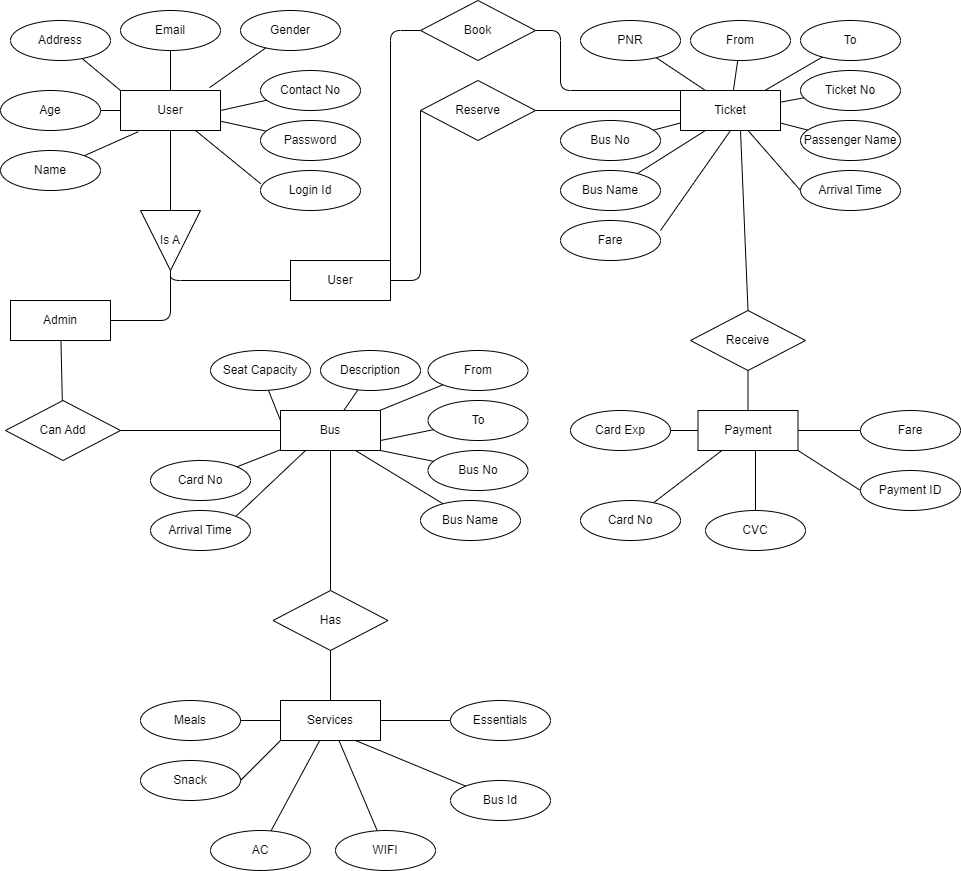

The diagram above was exported from draw.io. Its source (the exported page's mxGraphModel, read from the mxfile embedded in the PNG):
<mxGraphModel dx="1649" dy="611" grid="1" gridSize="10" guides="1" tooltips="1" connect="1" arrows="1" fold="1" page="1" pageScale="1" pageWidth="827" pageHeight="1169" math="0" shadow="0">
  <root>
    <mxCell id="0" />
    <mxCell id="1" parent="0" />
    <mxCell id="2" value="" style="edgeStyle=none;shape=connector;rounded=1;html=1;labelBackgroundColor=default;strokeColor=default;fontFamily=Helvetica;fontSize=11;fontColor=default;endArrow=none;endFill=0;" edge="1" parent="1" source="3" target="21">
      <mxGeometry relative="1" as="geometry" />
    </mxCell>
    <mxCell id="3" value="User" style="whiteSpace=wrap;html=1;align=center;" vertex="1" parent="1">
      <mxGeometry x="110" y="90" width="100" height="40" as="geometry" />
    </mxCell>
    <mxCell id="4" value="" style="edgeStyle=none;shape=connector;rounded=1;html=1;labelBackgroundColor=default;strokeColor=default;fontFamily=Helvetica;fontSize=11;fontColor=default;endArrow=none;endFill=0;" edge="1" parent="1" source="5" target="3">
      <mxGeometry relative="1" as="geometry" />
    </mxCell>
    <mxCell id="5" value="Email" style="ellipse;whiteSpace=wrap;html=1;align=center;" vertex="1" parent="1">
      <mxGeometry x="110" y="10" width="100" height="40" as="geometry" />
    </mxCell>
    <mxCell id="6" style="edgeStyle=none;shape=connector;rounded=1;html=1;entryX=0.89;entryY=-0.07;entryDx=0;entryDy=0;entryPerimeter=0;labelBackgroundColor=default;strokeColor=default;fontFamily=Helvetica;fontSize=11;fontColor=default;endArrow=none;endFill=0;" edge="1" parent="1" source="7" target="3">
      <mxGeometry relative="1" as="geometry" />
    </mxCell>
    <mxCell id="7" value="Gender" style="ellipse;whiteSpace=wrap;html=1;align=center;" vertex="1" parent="1">
      <mxGeometry x="230" y="10" width="100" height="40" as="geometry" />
    </mxCell>
    <mxCell id="8" style="edgeStyle=none;shape=connector;rounded=1;html=1;entryX=1;entryY=0.5;entryDx=0;entryDy=0;labelBackgroundColor=default;strokeColor=default;fontFamily=Helvetica;fontSize=11;fontColor=default;endArrow=none;endFill=0;" edge="1" parent="1" source="9" target="3">
      <mxGeometry relative="1" as="geometry" />
    </mxCell>
    <mxCell id="9" value="Contact No" style="ellipse;whiteSpace=wrap;html=1;align=center;" vertex="1" parent="1">
      <mxGeometry x="250" y="70" width="100" height="40" as="geometry" />
    </mxCell>
    <mxCell id="10" value="" style="edgeStyle=none;shape=connector;rounded=1;html=1;labelBackgroundColor=default;strokeColor=default;fontFamily=Helvetica;fontSize=11;fontColor=default;endArrow=none;endFill=0;" edge="1" parent="1" source="11" target="3">
      <mxGeometry relative="1" as="geometry" />
    </mxCell>
    <mxCell id="11" value="Password" style="ellipse;whiteSpace=wrap;html=1;align=center;" vertex="1" parent="1">
      <mxGeometry x="250" y="120" width="100" height="40" as="geometry" />
    </mxCell>
    <mxCell id="12" style="edgeStyle=none;shape=connector;rounded=1;html=1;entryX=0;entryY=0;entryDx=0;entryDy=0;labelBackgroundColor=default;strokeColor=default;fontFamily=Helvetica;fontSize=11;fontColor=default;endArrow=none;endFill=0;" edge="1" parent="1" source="13" target="3">
      <mxGeometry relative="1" as="geometry" />
    </mxCell>
    <mxCell id="13" value="Address" style="ellipse;whiteSpace=wrap;html=1;align=center;" vertex="1" parent="1">
      <mxGeometry y="20" width="100" height="40" as="geometry" />
    </mxCell>
    <mxCell id="14" value="" style="edgeStyle=none;shape=connector;rounded=1;html=1;labelBackgroundColor=default;strokeColor=default;fontFamily=Helvetica;fontSize=11;fontColor=default;endArrow=none;endFill=0;" edge="1" parent="1" source="15" target="3">
      <mxGeometry relative="1" as="geometry" />
    </mxCell>
    <mxCell id="15" value="Age" style="ellipse;whiteSpace=wrap;html=1;align=center;" vertex="1" parent="1">
      <mxGeometry x="-10" y="90" width="100" height="40" as="geometry" />
    </mxCell>
    <mxCell id="16" style="edgeStyle=none;shape=connector;rounded=1;html=1;entryX=0.178;entryY=1.03;entryDx=0;entryDy=0;entryPerimeter=0;labelBackgroundColor=default;strokeColor=default;fontFamily=Helvetica;fontSize=11;fontColor=default;endArrow=none;endFill=0;" edge="1" parent="1" source="17" target="3">
      <mxGeometry relative="1" as="geometry" />
    </mxCell>
    <mxCell id="17" value="Name" style="ellipse;whiteSpace=wrap;html=1;align=center;" vertex="1" parent="1">
      <mxGeometry x="-10" y="150" width="100" height="40" as="geometry" />
    </mxCell>
    <mxCell id="18" style="edgeStyle=none;shape=connector;rounded=1;html=1;entryX=0.75;entryY=1;entryDx=0;entryDy=0;labelBackgroundColor=default;strokeColor=default;fontFamily=Helvetica;fontSize=11;fontColor=default;endArrow=none;endFill=0;exitX=0.002;exitY=0.33;exitDx=0;exitDy=0;exitPerimeter=0;" edge="1" parent="1" source="19" target="3">
      <mxGeometry relative="1" as="geometry" />
    </mxCell>
    <mxCell id="19" value="Login Id" style="ellipse;whiteSpace=wrap;html=1;align=center;" vertex="1" parent="1">
      <mxGeometry x="250" y="170" width="100" height="40" as="geometry" />
    </mxCell>
    <mxCell id="20" style="edgeStyle=none;shape=connector;rounded=1;html=1;entryX=1;entryY=0.5;entryDx=0;entryDy=0;labelBackgroundColor=default;strokeColor=default;fontFamily=Helvetica;fontSize=11;fontColor=default;endArrow=none;endFill=0;" edge="1" parent="1" source="21" target="23">
      <mxGeometry relative="1" as="geometry">
        <Array as="points">
          <mxPoint x="160" y="320" />
        </Array>
      </mxGeometry>
    </mxCell>
    <mxCell id="21" value="Is A" style="triangle;whiteSpace=wrap;html=1;dashed=0;direction=south;" vertex="1" parent="1">
      <mxGeometry x="130" y="210" width="60" height="60" as="geometry" />
    </mxCell>
    <mxCell id="22" value="" style="edgeStyle=none;shape=connector;rounded=1;html=1;labelBackgroundColor=default;strokeColor=default;fontFamily=Helvetica;fontSize=11;fontColor=default;endArrow=none;endFill=0;" edge="1" parent="1" source="23" target="66">
      <mxGeometry relative="1" as="geometry" />
    </mxCell>
    <mxCell id="23" value="Admin" style="whiteSpace=wrap;html=1;align=center;" vertex="1" parent="1">
      <mxGeometry y="300" width="100" height="40" as="geometry" />
    </mxCell>
    <mxCell id="24" style="edgeStyle=none;shape=connector;rounded=1;html=1;labelBackgroundColor=default;strokeColor=default;fontFamily=Helvetica;fontSize=11;fontColor=default;endArrow=none;endFill=0;" edge="1" parent="1" source="27">
      <mxGeometry relative="1" as="geometry">
        <mxPoint x="160" y="270" as="targetPoint" />
        <Array as="points">
          <mxPoint x="160" y="280" />
        </Array>
      </mxGeometry>
    </mxCell>
    <mxCell id="25" style="edgeStyle=none;shape=connector;rounded=1;html=1;entryX=0;entryY=0.5;entryDx=0;entryDy=0;labelBackgroundColor=default;strokeColor=default;fontFamily=Helvetica;fontSize=11;fontColor=default;endArrow=none;endFill=0;exitX=1;exitY=0.5;exitDx=0;exitDy=0;" edge="1" parent="1" source="27" target="31">
      <mxGeometry relative="1" as="geometry">
        <Array as="points">
          <mxPoint x="410" y="280" />
        </Array>
      </mxGeometry>
    </mxCell>
    <mxCell id="26" style="edgeStyle=none;shape=connector;rounded=1;html=1;entryX=0;entryY=0.5;entryDx=0;entryDy=0;labelBackgroundColor=default;strokeColor=default;fontFamily=Helvetica;fontSize=11;fontColor=default;endArrow=none;endFill=0;exitX=1;exitY=0;exitDx=0;exitDy=0;" edge="1" parent="1" source="27" target="29">
      <mxGeometry relative="1" as="geometry">
        <Array as="points">
          <mxPoint x="380" y="30" />
        </Array>
      </mxGeometry>
    </mxCell>
    <mxCell id="27" value="User" style="whiteSpace=wrap;html=1;align=center;" vertex="1" parent="1">
      <mxGeometry x="280" y="260" width="100" height="40" as="geometry" />
    </mxCell>
    <mxCell id="28" style="edgeStyle=none;shape=connector;rounded=1;html=1;entryX=0;entryY=0;entryDx=0;entryDy=0;labelBackgroundColor=default;strokeColor=default;fontFamily=Helvetica;fontSize=11;fontColor=default;endArrow=none;endFill=0;" edge="1" parent="1" source="29" target="33">
      <mxGeometry relative="1" as="geometry">
        <Array as="points">
          <mxPoint x="550" y="30" />
          <mxPoint x="550" y="90" />
        </Array>
      </mxGeometry>
    </mxCell>
    <mxCell id="29" value="Book" style="rhombus;whiteSpace=wrap;html=1;" vertex="1" parent="1">
      <mxGeometry x="410" width="115" height="60" as="geometry" />
    </mxCell>
    <mxCell id="30" style="edgeStyle=none;shape=connector;rounded=1;html=1;entryX=0;entryY=0.5;entryDx=0;entryDy=0;labelBackgroundColor=default;strokeColor=default;fontFamily=Helvetica;fontSize=11;fontColor=default;endArrow=none;endFill=0;" edge="1" parent="1" source="31" target="33">
      <mxGeometry relative="1" as="geometry" />
    </mxCell>
    <mxCell id="31" value="Reserve" style="rhombus;whiteSpace=wrap;html=1;" vertex="1" parent="1">
      <mxGeometry x="410" y="80" width="115" height="60" as="geometry" />
    </mxCell>
    <mxCell id="32" style="edgeStyle=none;shape=connector;rounded=1;html=1;entryX=0.5;entryY=0;entryDx=0;entryDy=0;labelBackgroundColor=default;strokeColor=default;fontFamily=Helvetica;fontSize=11;fontColor=default;endArrow=none;endFill=0;" edge="1" parent="1" target="53">
      <mxGeometry relative="1" as="geometry">
        <mxPoint x="730" y="130" as="sourcePoint" />
      </mxGeometry>
    </mxCell>
    <mxCell id="33" value="Ticket" style="whiteSpace=wrap;html=1;align=center;" vertex="1" parent="1">
      <mxGeometry x="670" y="90" width="100" height="40" as="geometry" />
    </mxCell>
    <mxCell id="34" style="edgeStyle=none;shape=connector;rounded=1;html=1;entryX=0.25;entryY=0;entryDx=0;entryDy=0;labelBackgroundColor=default;strokeColor=default;fontFamily=Helvetica;fontSize=11;fontColor=default;endArrow=none;endFill=0;" edge="1" parent="1" source="35" target="33">
      <mxGeometry relative="1" as="geometry" />
    </mxCell>
    <mxCell id="35" value="PNR" style="ellipse;whiteSpace=wrap;html=1;align=center;" vertex="1" parent="1">
      <mxGeometry x="570" y="20" width="100" height="40" as="geometry" />
    </mxCell>
    <mxCell id="36" value="" style="edgeStyle=none;shape=connector;rounded=1;html=1;labelBackgroundColor=default;strokeColor=default;fontFamily=Helvetica;fontSize=11;fontColor=default;endArrow=none;endFill=0;" edge="1" parent="1" source="37" target="33">
      <mxGeometry relative="1" as="geometry" />
    </mxCell>
    <mxCell id="37" value="From" style="ellipse;whiteSpace=wrap;html=1;align=center;" vertex="1" parent="1">
      <mxGeometry x="680" y="20" width="100" height="40" as="geometry" />
    </mxCell>
    <mxCell id="38" style="edgeStyle=none;shape=connector;rounded=1;html=1;labelBackgroundColor=default;strokeColor=default;fontFamily=Helvetica;fontSize=11;fontColor=default;endArrow=none;endFill=0;" edge="1" parent="1" source="39" target="33">
      <mxGeometry relative="1" as="geometry" />
    </mxCell>
    <mxCell id="39" value="To" style="ellipse;whiteSpace=wrap;html=1;align=center;" vertex="1" parent="1">
      <mxGeometry x="790" y="20" width="100" height="40" as="geometry" />
    </mxCell>
    <mxCell id="40" style="edgeStyle=none;shape=connector;rounded=1;html=1;labelBackgroundColor=default;strokeColor=default;fontFamily=Helvetica;fontSize=11;fontColor=default;endArrow=none;endFill=0;" edge="1" parent="1" source="41" target="33">
      <mxGeometry relative="1" as="geometry" />
    </mxCell>
    <mxCell id="41" value="Ticket No" style="ellipse;whiteSpace=wrap;html=1;align=center;" vertex="1" parent="1">
      <mxGeometry x="790" y="70" width="100" height="40" as="geometry" />
    </mxCell>
    <mxCell id="42" value="" style="edgeStyle=none;shape=connector;rounded=1;html=1;labelBackgroundColor=default;strokeColor=default;fontFamily=Helvetica;fontSize=11;fontColor=default;endArrow=none;endFill=0;" edge="1" parent="1" source="43" target="33">
      <mxGeometry relative="1" as="geometry" />
    </mxCell>
    <mxCell id="43" value="Passenger Name" style="ellipse;whiteSpace=wrap;html=1;align=center;" vertex="1" parent="1">
      <mxGeometry x="790" y="120" width="100" height="40" as="geometry" />
    </mxCell>
    <mxCell id="44" style="edgeStyle=none;shape=connector;rounded=1;html=1;entryX=0.25;entryY=1;entryDx=0;entryDy=0;labelBackgroundColor=default;strokeColor=default;fontFamily=Helvetica;fontSize=11;fontColor=default;endArrow=none;endFill=0;" edge="1" parent="1" source="45" target="33">
      <mxGeometry relative="1" as="geometry" />
    </mxCell>
    <mxCell id="45" value="Bus Name" style="ellipse;whiteSpace=wrap;html=1;align=center;" vertex="1" parent="1">
      <mxGeometry x="550" y="170" width="100" height="40" as="geometry" />
    </mxCell>
    <mxCell id="46" value="" style="edgeStyle=none;shape=connector;rounded=1;html=1;labelBackgroundColor=default;strokeColor=default;fontFamily=Helvetica;fontSize=11;fontColor=default;endArrow=none;endFill=0;" edge="1" parent="1" source="47" target="33">
      <mxGeometry relative="1" as="geometry" />
    </mxCell>
    <mxCell id="47" value="Bus No" style="ellipse;whiteSpace=wrap;html=1;align=center;" vertex="1" parent="1">
      <mxGeometry x="550" y="120" width="100" height="40" as="geometry" />
    </mxCell>
    <mxCell id="48" style="edgeStyle=none;shape=connector;rounded=1;html=1;labelBackgroundColor=default;strokeColor=default;fontFamily=Helvetica;fontSize=11;fontColor=default;endArrow=none;endFill=0;exitX=0;exitY=0.5;exitDx=0;exitDy=0;" edge="1" parent="1" source="49" target="33">
      <mxGeometry relative="1" as="geometry" />
    </mxCell>
    <mxCell id="49" value="Arrival Time" style="ellipse;whiteSpace=wrap;html=1;align=center;" vertex="1" parent="1">
      <mxGeometry x="790" y="170" width="100" height="40" as="geometry" />
    </mxCell>
    <mxCell id="50" style="edgeStyle=none;shape=connector;rounded=1;html=1;entryX=0.5;entryY=1;entryDx=0;entryDy=0;labelBackgroundColor=default;strokeColor=default;fontFamily=Helvetica;fontSize=11;fontColor=default;endArrow=none;endFill=0;exitX=1;exitY=0.25;exitDx=0;exitDy=0;exitPerimeter=0;" edge="1" parent="1" source="51" target="33">
      <mxGeometry relative="1" as="geometry" />
    </mxCell>
    <mxCell id="51" value="Fare" style="ellipse;whiteSpace=wrap;html=1;align=center;" vertex="1" parent="1">
      <mxGeometry x="550" y="220" width="100" height="40" as="geometry" />
    </mxCell>
    <mxCell id="52" value="" style="edgeStyle=none;shape=connector;rounded=1;html=1;labelBackgroundColor=default;strokeColor=default;fontFamily=Helvetica;fontSize=11;fontColor=default;endArrow=none;endFill=0;" edge="1" parent="1" source="53" target="54">
      <mxGeometry relative="1" as="geometry" />
    </mxCell>
    <mxCell id="53" value="Receive" style="rhombus;whiteSpace=wrap;html=1;" vertex="1" parent="1">
      <mxGeometry x="680" y="310" width="115" height="60" as="geometry" />
    </mxCell>
    <mxCell id="54" value="Payment" style="whiteSpace=wrap;html=1;align=center;" vertex="1" parent="1">
      <mxGeometry x="687.5" y="410" width="100" height="40" as="geometry" />
    </mxCell>
    <mxCell id="55" style="edgeStyle=none;shape=connector;rounded=1;html=1;entryX=0;entryY=0.25;entryDx=0;entryDy=0;labelBackgroundColor=default;strokeColor=default;fontFamily=Helvetica;fontSize=11;fontColor=default;endArrow=none;endFill=0;" edge="1" parent="1" source="56" target="68">
      <mxGeometry relative="1" as="geometry" />
    </mxCell>
    <mxCell id="56" value="Seat Capacity" style="ellipse;whiteSpace=wrap;html=1;align=center;" vertex="1" parent="1">
      <mxGeometry x="200" y="350" width="100" height="40" as="geometry" />
    </mxCell>
    <mxCell id="57" value="" style="edgeStyle=none;shape=connector;rounded=1;html=1;labelBackgroundColor=default;strokeColor=default;fontFamily=Helvetica;fontSize=11;fontColor=default;endArrow=none;endFill=0;" edge="1" parent="1" source="58" target="54">
      <mxGeometry relative="1" as="geometry" />
    </mxCell>
    <mxCell id="58" value="Card Exp" style="ellipse;whiteSpace=wrap;html=1;align=center;" vertex="1" parent="1">
      <mxGeometry x="560" y="410" width="100" height="40" as="geometry" />
    </mxCell>
    <mxCell id="59" style="edgeStyle=none;shape=connector;rounded=1;html=1;labelBackgroundColor=default;strokeColor=default;fontFamily=Helvetica;fontSize=11;fontColor=default;endArrow=none;endFill=0;exitX=0.5;exitY=0;exitDx=0;exitDy=0;" edge="1" parent="1" source="60">
      <mxGeometry relative="1" as="geometry">
        <mxPoint x="757" y="510" as="sourcePoint" />
        <mxPoint x="745" y="450" as="targetPoint" />
      </mxGeometry>
    </mxCell>
    <mxCell id="60" value="CVC" style="ellipse;whiteSpace=wrap;html=1;align=center;" vertex="1" parent="1">
      <mxGeometry x="695" y="510" width="100" height="40" as="geometry" />
    </mxCell>
    <mxCell id="61" style="edgeStyle=none;shape=connector;rounded=1;html=1;entryX=1;entryY=1;entryDx=0;entryDy=0;labelBackgroundColor=default;strokeColor=default;fontFamily=Helvetica;fontSize=11;fontColor=default;endArrow=none;endFill=0;exitX=0;exitY=0.5;exitDx=0;exitDy=0;" edge="1" parent="1" source="62" target="54">
      <mxGeometry relative="1" as="geometry" />
    </mxCell>
    <mxCell id="62" value="Payment ID" style="ellipse;whiteSpace=wrap;html=1;align=center;" vertex="1" parent="1">
      <mxGeometry x="850" y="470" width="100" height="40" as="geometry" />
    </mxCell>
    <mxCell id="63" value="" style="edgeStyle=none;shape=connector;rounded=1;html=1;labelBackgroundColor=default;strokeColor=default;fontFamily=Helvetica;fontSize=11;fontColor=default;endArrow=none;endFill=0;" edge="1" parent="1" source="64" target="54">
      <mxGeometry relative="1" as="geometry" />
    </mxCell>
    <mxCell id="64" value="Fare" style="ellipse;whiteSpace=wrap;html=1;align=center;" vertex="1" parent="1">
      <mxGeometry x="850" y="410" width="100" height="40" as="geometry" />
    </mxCell>
    <mxCell id="65" style="edgeStyle=none;shape=connector;rounded=1;html=1;entryX=0;entryY=0.5;entryDx=0;entryDy=0;labelBackgroundColor=default;strokeColor=default;fontFamily=Helvetica;fontSize=11;fontColor=default;endArrow=none;endFill=0;" edge="1" parent="1" source="66" target="68">
      <mxGeometry relative="1" as="geometry" />
    </mxCell>
    <mxCell id="66" value="Can Add" style="rhombus;whiteSpace=wrap;html=1;" vertex="1" parent="1">
      <mxGeometry x="-5" y="400" width="115" height="60" as="geometry" />
    </mxCell>
    <mxCell id="67" style="edgeStyle=none;shape=connector;rounded=1;html=1;entryX=0.5;entryY=0;entryDx=0;entryDy=0;labelBackgroundColor=default;strokeColor=default;fontFamily=Helvetica;fontSize=11;fontColor=default;endArrow=none;endFill=0;" edge="1" parent="1" source="68" target="83">
      <mxGeometry relative="1" as="geometry" />
    </mxCell>
    <mxCell id="68" value="Bus" style="whiteSpace=wrap;html=1;align=center;" vertex="1" parent="1">
      <mxGeometry x="270" y="410" width="100" height="40" as="geometry" />
    </mxCell>
    <mxCell id="69" value="" style="edgeStyle=none;shape=connector;rounded=1;html=1;labelBackgroundColor=default;strokeColor=default;fontFamily=Helvetica;fontSize=11;fontColor=default;endArrow=none;endFill=0;" edge="1" parent="1" source="70" target="68">
      <mxGeometry relative="1" as="geometry" />
    </mxCell>
    <mxCell id="70" value="Description" style="ellipse;whiteSpace=wrap;html=1;align=center;" vertex="1" parent="1">
      <mxGeometry x="310" y="350" width="100" height="40" as="geometry" />
    </mxCell>
    <mxCell id="71" style="edgeStyle=none;shape=connector;rounded=1;html=1;labelBackgroundColor=default;strokeColor=default;fontFamily=Helvetica;fontSize=11;fontColor=default;endArrow=none;endFill=0;" edge="1" parent="1" source="72" target="68">
      <mxGeometry relative="1" as="geometry" />
    </mxCell>
    <mxCell id="72" value="From" style="ellipse;whiteSpace=wrap;html=1;align=center;" vertex="1" parent="1">
      <mxGeometry x="417.5" y="350" width="100" height="40" as="geometry" />
    </mxCell>
    <mxCell id="73" style="edgeStyle=none;shape=connector;rounded=1;html=1;entryX=1;entryY=0.75;entryDx=0;entryDy=0;labelBackgroundColor=default;strokeColor=default;fontFamily=Helvetica;fontSize=11;fontColor=default;endArrow=none;endFill=0;" edge="1" parent="1" source="74" target="68">
      <mxGeometry relative="1" as="geometry" />
    </mxCell>
    <mxCell id="74" value="To" style="ellipse;whiteSpace=wrap;html=1;align=center;" vertex="1" parent="1">
      <mxGeometry x="417.5" y="400" width="100" height="40" as="geometry" />
    </mxCell>
    <mxCell id="75" style="edgeStyle=none;shape=connector;rounded=1;html=1;entryX=1;entryY=1;entryDx=0;entryDy=0;labelBackgroundColor=default;strokeColor=default;fontFamily=Helvetica;fontSize=11;fontColor=default;endArrow=none;endFill=0;" edge="1" parent="1" source="76" target="68">
      <mxGeometry relative="1" as="geometry" />
    </mxCell>
    <mxCell id="76" value="Bus No" style="ellipse;whiteSpace=wrap;html=1;align=center;" vertex="1" parent="1">
      <mxGeometry x="417.5" y="450" width="100" height="40" as="geometry" />
    </mxCell>
    <mxCell id="77" style="edgeStyle=none;shape=connector;rounded=1;html=1;entryX=0.75;entryY=1;entryDx=0;entryDy=0;labelBackgroundColor=default;strokeColor=default;fontFamily=Helvetica;fontSize=11;fontColor=default;endArrow=none;endFill=0;" edge="1" parent="1" source="78" target="68">
      <mxGeometry relative="1" as="geometry" />
    </mxCell>
    <mxCell id="78" value="Bus Name" style="ellipse;whiteSpace=wrap;html=1;align=center;" vertex="1" parent="1">
      <mxGeometry x="410" y="500" width="100" height="40" as="geometry" />
    </mxCell>
    <mxCell id="79" style="edgeStyle=none;shape=connector;rounded=1;html=1;labelBackgroundColor=default;strokeColor=default;fontFamily=Helvetica;fontSize=11;fontColor=default;endArrow=none;endFill=0;" edge="1" parent="1" source="80" target="68">
      <mxGeometry relative="1" as="geometry" />
    </mxCell>
    <mxCell id="80" value="Card No" style="ellipse;whiteSpace=wrap;html=1;align=center;" vertex="1" parent="1">
      <mxGeometry x="140" y="460" width="100" height="40" as="geometry" />
    </mxCell>
    <mxCell id="81" style="edgeStyle=none;shape=connector;rounded=1;html=1;entryX=0.25;entryY=1;entryDx=0;entryDy=0;labelBackgroundColor=default;strokeColor=default;fontFamily=Helvetica;fontSize=11;fontColor=default;endArrow=none;endFill=0;exitX=1;exitY=0;exitDx=0;exitDy=0;" edge="1" parent="1" source="82" target="68">
      <mxGeometry relative="1" as="geometry" />
    </mxCell>
    <mxCell id="82" value="Arrival Time" style="ellipse;whiteSpace=wrap;html=1;align=center;" vertex="1" parent="1">
      <mxGeometry x="140" y="510" width="100" height="40" as="geometry" />
    </mxCell>
    <mxCell id="83" value="Has" style="rhombus;whiteSpace=wrap;html=1;" vertex="1" parent="1">
      <mxGeometry x="262.5" y="590" width="115" height="60" as="geometry" />
    </mxCell>
    <mxCell id="84" style="html=1;exitX=1;exitY=0.5;exitDx=0;exitDy=0;entryX=0;entryY=0.5;entryDx=0;entryDy=0;endArrow=none;endFill=0;" edge="1" parent="1" source="85" target="96">
      <mxGeometry relative="1" as="geometry" />
    </mxCell>
    <mxCell id="85" value="Services" style="whiteSpace=wrap;html=1;align=center;" vertex="1" parent="1">
      <mxGeometry x="270" y="700" width="100" height="40" as="geometry" />
    </mxCell>
    <mxCell id="86" style="edgeStyle=none;shape=connector;rounded=1;html=1;exitX=1;exitY=0.5;exitDx=0;exitDy=0;entryX=0;entryY=0.5;entryDx=0;entryDy=0;labelBackgroundColor=default;strokeColor=default;fontFamily=Helvetica;fontSize=11;fontColor=default;endArrow=none;endFill=0;" edge="1" parent="1" source="87" target="85">
      <mxGeometry relative="1" as="geometry" />
    </mxCell>
    <mxCell id="87" value="Meals" style="ellipse;whiteSpace=wrap;html=1;align=center;" vertex="1" parent="1">
      <mxGeometry x="130" y="700" width="100" height="40" as="geometry" />
    </mxCell>
    <mxCell id="88" style="edgeStyle=none;shape=connector;rounded=1;html=1;exitX=1;exitY=0.5;exitDx=0;exitDy=0;entryX=0;entryY=1;entryDx=0;entryDy=0;labelBackgroundColor=default;strokeColor=default;fontFamily=Helvetica;fontSize=11;fontColor=default;endArrow=none;endFill=0;" edge="1" parent="1" source="89" target="85">
      <mxGeometry relative="1" as="geometry" />
    </mxCell>
    <mxCell id="89" value="Snack" style="ellipse;whiteSpace=wrap;html=1;align=center;" vertex="1" parent="1">
      <mxGeometry x="130" y="760" width="100" height="40" as="geometry" />
    </mxCell>
    <mxCell id="90" style="edgeStyle=none;shape=connector;rounded=1;html=1;labelBackgroundColor=default;strokeColor=default;fontFamily=Helvetica;fontSize=11;fontColor=default;endArrow=none;endFill=0;" edge="1" parent="1" source="91" target="85">
      <mxGeometry relative="1" as="geometry" />
    </mxCell>
    <mxCell id="91" value="AC" style="ellipse;whiteSpace=wrap;html=1;align=center;" vertex="1" parent="1">
      <mxGeometry x="200" y="830" width="100" height="40" as="geometry" />
    </mxCell>
    <mxCell id="92" value="" style="edgeStyle=none;shape=connector;rounded=1;html=1;labelBackgroundColor=default;strokeColor=default;fontFamily=Helvetica;fontSize=11;fontColor=default;endArrow=none;endFill=0;" edge="1" parent="1" source="93" target="85">
      <mxGeometry relative="1" as="geometry" />
    </mxCell>
    <mxCell id="93" value="WIFI" style="ellipse;whiteSpace=wrap;html=1;align=center;" vertex="1" parent="1">
      <mxGeometry x="325" y="830" width="100" height="40" as="geometry" />
    </mxCell>
    <mxCell id="94" style="edgeStyle=none;shape=connector;rounded=1;html=1;entryX=0.75;entryY=1;entryDx=0;entryDy=0;labelBackgroundColor=default;strokeColor=default;fontFamily=Helvetica;fontSize=11;fontColor=default;endArrow=none;endFill=0;" edge="1" parent="1" source="95" target="85">
      <mxGeometry relative="1" as="geometry" />
    </mxCell>
    <mxCell id="95" value="Bus Id" style="ellipse;whiteSpace=wrap;html=1;align=center;" vertex="1" parent="1">
      <mxGeometry x="440" y="780" width="100" height="40" as="geometry" />
    </mxCell>
    <mxCell id="96" value="Essentials" style="ellipse;whiteSpace=wrap;html=1;align=center;" vertex="1" parent="1">
      <mxGeometry x="440" y="700" width="100" height="40" as="geometry" />
    </mxCell>
    <mxCell id="97" value="" style="endArrow=none;html=1;exitX=0.5;exitY=1;exitDx=0;exitDy=0;entryX=0.5;entryY=0;entryDx=0;entryDy=0;" edge="1" parent="1" source="83" target="85">
      <mxGeometry width="50" height="50" relative="1" as="geometry">
        <mxPoint x="370" y="620" as="sourcePoint" />
        <mxPoint x="420" y="570" as="targetPoint" />
      </mxGeometry>
    </mxCell>
    <mxCell id="98" style="edgeStyle=none;shape=connector;rounded=1;html=1;labelBackgroundColor=default;strokeColor=default;fontFamily=Helvetica;fontSize=11;fontColor=default;endArrow=none;endFill=0;" edge="1" parent="1" source="99" target="54">
      <mxGeometry relative="1" as="geometry" />
    </mxCell>
    <mxCell id="99" value="Card No" style="ellipse;whiteSpace=wrap;html=1;align=center;" vertex="1" parent="1">
      <mxGeometry x="570" y="500" width="100" height="40" as="geometry" />
    </mxCell>
  </root>
</mxGraphModel>